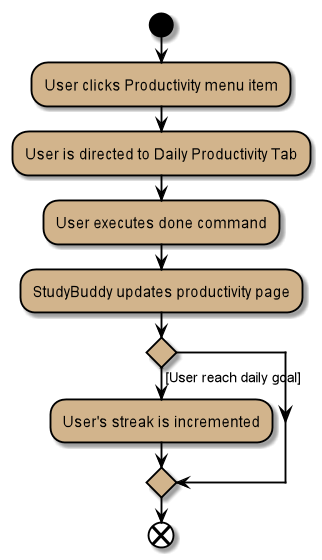

The diagram above was rendered by PlantUML. Its source (embedded in the PNG):
@startuml

skinparam ActivityBackgroundColor #tan
skinparam ActivityBorderColor #black
skinparam activityDiamondBorderColor #black
skinparam activityDiamondBackgroundColor #tan
skinparam arrowColor #black

start
:User clicks Productivity menu item;
:User is directed to Daily Productivity Tab;
:User executes done command;
:StudyBuddy updates productivity page;
if () then ([User reach daily goal])
:User's streak is incremented;
else
endif
end

@enduml